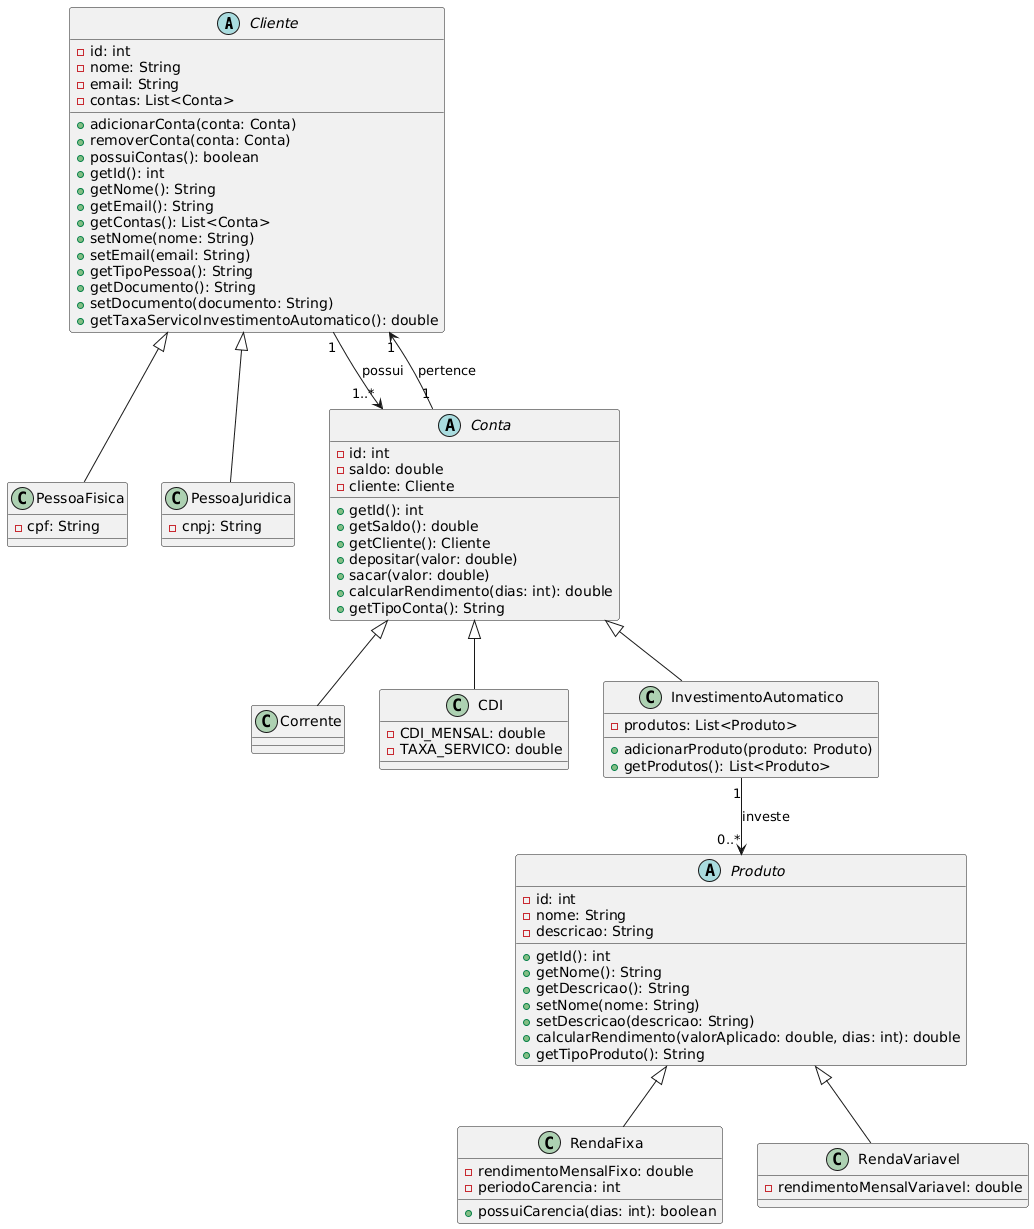

The diagram above was rendered by PlantUML. Its source (embedded in the PNG):
@startuml
' =========================
' CLIENTES
' =========================

abstract class Cliente {
    - id: int
    - nome: String
    - email: String
    - contas: List<Conta>
    + adicionarConta(conta: Conta)
    + removerConta(conta: Conta)
    + possuiContas(): boolean
    + getId(): int
    + getNome(): String
    + getEmail(): String
    + getContas(): List<Conta>
    + setNome(nome: String)
    + setEmail(email: String)
    + getTipoPessoa(): String
    + getDocumento(): String
    + setDocumento(documento: String)
    + getTaxaServicoInvestimentoAutomatico(): double
}

class PessoaFisica {
    - cpf: String
}

class PessoaJuridica {
    - cnpj: String
}

Cliente <|-- PessoaFisica
Cliente <|-- PessoaJuridica


' =========================
' CONTAS
' =========================

abstract class Conta {
    - id: int
    - saldo: double
    - cliente: Cliente
    + getId(): int
    + getSaldo(): double
    + getCliente(): Cliente
    + depositar(valor: double)
    + sacar(valor: double)
    + calcularRendimento(dias: int): double
    + getTipoConta(): String
}

class Corrente

class CDI {
    - CDI_MENSAL: double
    - TAXA_SERVICO: double
}

class InvestimentoAutomatico {
    - produtos: List<Produto>
    + adicionarProduto(produto: Produto)
    + getProdutos(): List<Produto>
}

Conta <|-- Corrente
Conta <|-- CDI
Conta <|-- InvestimentoAutomatico


' =========================
' PRODUTOS
' =========================

abstract class Produto {
    - id: int
    - nome: String
    - descricao: String
    + getId(): int
    + getNome(): String
    + getDescricao(): String
    + setNome(nome: String)
    + setDescricao(descricao: String)
    + calcularRendimento(valorAplicado: double, dias: int): double
    + getTipoProduto(): String
}

class RendaFixa {
    - rendimentoMensalFixo: double
    - periodoCarencia: int
    + possuiCarencia(dias: int): boolean
}

class RendaVariavel {
    - rendimentoMensalVariavel: double
}

Produto <|-- RendaFixa
Produto <|-- RendaVariavel


' =========================
' RELACIONAMENTOS
' =========================

Cliente "1" --> "1..*" Conta : possui
Conta "1" --> "1" Cliente : pertence
InvestimentoAutomatico "1" --> "0..*" Produto : investe
@enduml